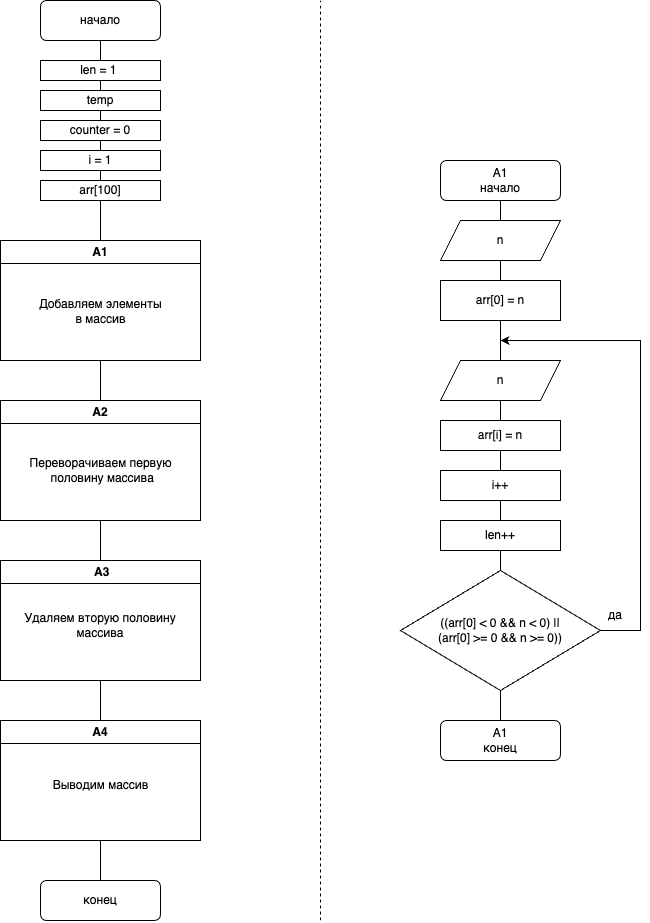

The diagram above was exported from draw.io. Its source (the exported page's mxGraphModel, read from the mxfile embedded in the PNG):
<mxGraphModel dx="1865" dy="1218" grid="1" gridSize="10" guides="1" tooltips="1" connect="1" arrows="0" fold="1" page="1" pageScale="1" pageWidth="850" pageHeight="1100" math="0" shadow="0">
  <root>
    <mxCell id="0" />
    <mxCell id="1" parent="0" />
    <mxCell id="0rxPKMy2m2a6BTAP66Lk-2" value="начало" style="rounded=1;whiteSpace=wrap;html=1;" parent="1" vertex="1">
      <mxGeometry x="320" y="160" width="120" height="40" as="geometry" />
    </mxCell>
    <mxCell id="0rxPKMy2m2a6BTAP66Lk-3" style="edgeStyle=orthogonalEdgeStyle;rounded=0;orthogonalLoop=1;jettySize=auto;html=1;exitX=0.5;exitY=1;exitDx=0;exitDy=0;" parent="1" source="0rxPKMy2m2a6BTAP66Lk-2" target="0rxPKMy2m2a6BTAP66Lk-2" edge="1">
      <mxGeometry relative="1" as="geometry" />
    </mxCell>
    <mxCell id="0rxPKMy2m2a6BTAP66Lk-5" value="&lt;div style=&quot;text-align: justify;&quot;&gt;&lt;span style=&quot;background-color: initial;&quot;&gt;len = 1&amp;nbsp;&lt;/span&gt;&lt;/div&gt;" style="rounded=0;whiteSpace=wrap;html=1;align=center;" parent="1" vertex="1">
      <mxGeometry x="320" y="220" width="120" height="20" as="geometry" />
    </mxCell>
    <mxCell id="0rxPKMy2m2a6BTAP66Lk-7" value="" style="endArrow=none;html=1;rounded=0;entryX=0.5;entryY=1;entryDx=0;entryDy=0;exitX=0.5;exitY=0;exitDx=0;exitDy=0;" parent="1" source="0rxPKMy2m2a6BTAP66Lk-5" target="0rxPKMy2m2a6BTAP66Lk-2" edge="1">
      <mxGeometry width="50" height="50" relative="1" as="geometry">
        <mxPoint x="430" y="500" as="sourcePoint" />
        <mxPoint x="480" y="450" as="targetPoint" />
      </mxGeometry>
    </mxCell>
    <mxCell id="TfTjDUOzxYE1bLRxN_ow-3" value="" style="endArrow=none;html=1;rounded=0;exitX=0.5;exitY=0;exitDx=0;exitDy=0;entryX=0.5;entryY=1;entryDx=0;entryDy=0;" parent="1" source="u7kzpZCkZHv-31dWr046-4" target="0rxPKMy2m2a6BTAP66Lk-5" edge="1">
      <mxGeometry width="50" height="50" relative="1" as="geometry">
        <mxPoint x="380" y="510" as="sourcePoint" />
        <mxPoint x="450" y="400" as="targetPoint" />
      </mxGeometry>
    </mxCell>
    <mxCell id="D_Sa1iqdFzph5-zP9GYd-4" value="A1" style="swimlane;whiteSpace=wrap;html=1;" parent="1" vertex="1">
      <mxGeometry x="280" y="400" width="200" height="120" as="geometry" />
    </mxCell>
    <mxCell id="D_Sa1iqdFzph5-zP9GYd-7" value="Добавляем элементы в массив" style="text;html=1;strokeColor=none;fillColor=none;align=center;verticalAlign=middle;whiteSpace=wrap;rounded=0;" parent="D_Sa1iqdFzph5-zP9GYd-4" vertex="1">
      <mxGeometry x="37.5" y="33" width="125" height="75" as="geometry" />
    </mxCell>
    <mxCell id="D_Sa1iqdFzph5-zP9GYd-9" value="" style="endArrow=none;html=1;rounded=0;exitX=0.5;exitY=1;exitDx=0;exitDy=0;entryX=0.5;entryY=0;entryDx=0;entryDy=0;" parent="1" target="D_Sa1iqdFzph5-zP9GYd-4" edge="1">
      <mxGeometry width="50" height="50" relative="1" as="geometry">
        <mxPoint x="380" y="360" as="sourcePoint" />
        <mxPoint x="530" y="250" as="targetPoint" />
      </mxGeometry>
    </mxCell>
    <mxCell id="BSYHNX5T6yjMFcJV5dBp-2" value="A2" style="swimlane;whiteSpace=wrap;html=1;" parent="1" vertex="1">
      <mxGeometry x="280" y="560" width="200" height="120" as="geometry">
        <mxRectangle x="280" y="560" width="60" height="30" as="alternateBounds" />
      </mxGeometry>
    </mxCell>
    <mxCell id="BSYHNX5T6yjMFcJV5dBp-4" value="Переворачиваем первую&lt;br&gt;&amp;nbsp;половину массива" style="text;html=1;align=center;verticalAlign=middle;resizable=0;points=[];autosize=1;strokeColor=none;fillColor=none;" parent="BSYHNX5T6yjMFcJV5dBp-2" vertex="1">
      <mxGeometry x="15" y="50" width="170" height="40" as="geometry" />
    </mxCell>
    <mxCell id="BSYHNX5T6yjMFcJV5dBp-3" value="" style="endArrow=none;html=1;rounded=0;exitX=0.5;exitY=0;exitDx=0;exitDy=0;entryX=0.5;entryY=1;entryDx=0;entryDy=0;" parent="1" source="BSYHNX5T6yjMFcJV5dBp-2" target="D_Sa1iqdFzph5-zP9GYd-4" edge="1">
      <mxGeometry width="50" height="50" relative="1" as="geometry">
        <mxPoint x="350" y="520" as="sourcePoint" />
        <mxPoint x="400" y="470" as="targetPoint" />
      </mxGeometry>
    </mxCell>
    <mxCell id="Bx8E-_kaJHdJWFfwxtKc-1" value="&amp;nbsp;A3" style="swimlane;whiteSpace=wrap;html=1;" parent="1" vertex="1">
      <mxGeometry x="280" y="720" width="200" height="120" as="geometry" />
    </mxCell>
    <mxCell id="Bx8E-_kaJHdJWFfwxtKc-3" value="&lt;div&gt;Удаляем вторую половину массива&lt;/div&gt;" style="text;html=1;strokeColor=none;fillColor=none;align=center;verticalAlign=middle;whiteSpace=wrap;rounded=0;" parent="Bx8E-_kaJHdJWFfwxtKc-1" vertex="1">
      <mxGeometry x="20" y="30" width="160" height="70" as="geometry" />
    </mxCell>
    <mxCell id="Bx8E-_kaJHdJWFfwxtKc-4" value="" style="endArrow=none;html=1;rounded=0;exitX=0.5;exitY=1;exitDx=0;exitDy=0;entryX=0.5;entryY=0;entryDx=0;entryDy=0;" parent="1" source="BSYHNX5T6yjMFcJV5dBp-2" target="Bx8E-_kaJHdJWFfwxtKc-1" edge="1">
      <mxGeometry width="50" height="50" relative="1" as="geometry">
        <mxPoint x="390" y="650" as="sourcePoint" />
        <mxPoint x="440" y="600" as="targetPoint" />
      </mxGeometry>
    </mxCell>
    <mxCell id="BOANCSIx5M5ZokLnavfK-1" value="" style="endArrow=none;html=1;rounded=0;exitX=0.5;exitY=1;exitDx=0;exitDy=0;" parent="1" source="Bx8E-_kaJHdJWFfwxtKc-1" edge="1">
      <mxGeometry width="50" height="50" relative="1" as="geometry">
        <mxPoint x="450" y="690" as="sourcePoint" />
        <mxPoint x="380" y="900" as="targetPoint" />
      </mxGeometry>
    </mxCell>
    <mxCell id="1joqx1HFVhzegXXdXk_e-1" value="A4" style="swimlane;whiteSpace=wrap;html=1;" parent="1" vertex="1">
      <mxGeometry x="280" y="880" width="200" height="120" as="geometry" />
    </mxCell>
    <mxCell id="1joqx1HFVhzegXXdXk_e-2" value="Выводим массив" style="text;html=1;align=center;verticalAlign=middle;resizable=0;points=[];autosize=1;strokeColor=none;fillColor=none;" parent="1joqx1HFVhzegXXdXk_e-1" vertex="1">
      <mxGeometry x="40" y="50" width="120" height="30" as="geometry" />
    </mxCell>
    <mxCell id="habvM7WuySux-79irwz5-1" value="" style="endArrow=none;html=1;rounded=0;exitX=0.5;exitY=0;exitDx=0;exitDy=0;entryX=0.5;entryY=1;entryDx=0;entryDy=0;" parent="1" source="u7kzpZCkZHv-31dWr046-2" target="u7kzpZCkZHv-31dWr046-3" edge="1">
      <mxGeometry width="50" height="50" relative="1" as="geometry">
        <mxPoint x="380" y="400" as="sourcePoint" />
        <mxPoint x="380" y="260" as="targetPoint" />
      </mxGeometry>
    </mxCell>
    <mxCell id="u7kzpZCkZHv-31dWr046-3" value="counter = 0" style="rounded=0;whiteSpace=wrap;html=1;" parent="1" vertex="1">
      <mxGeometry x="320" y="280" width="120" height="20" as="geometry" />
    </mxCell>
    <mxCell id="habvM7WuySux-79irwz5-2" value="" style="endArrow=none;html=1;rounded=0;exitX=0.5;exitY=0;exitDx=0;exitDy=0;entryX=0.5;entryY=1;entryDx=0;entryDy=0;" parent="1" source="u7kzpZCkZHv-31dWr046-3" target="u7kzpZCkZHv-31dWr046-4" edge="1">
      <mxGeometry width="50" height="50" relative="1" as="geometry">
        <mxPoint x="380" y="320" as="sourcePoint" />
        <mxPoint x="380" y="240" as="targetPoint" />
      </mxGeometry>
    </mxCell>
    <mxCell id="u7kzpZCkZHv-31dWr046-4" value="temp" style="rounded=0;whiteSpace=wrap;html=1;" parent="1" vertex="1">
      <mxGeometry x="320" y="250" width="120" height="20" as="geometry" />
    </mxCell>
    <mxCell id="habvM7WuySux-79irwz5-3" value="" style="endArrow=none;html=1;rounded=0;exitX=0.5;exitY=0;exitDx=0;exitDy=0;entryX=0.5;entryY=1;entryDx=0;entryDy=0;" parent="1" source="D_Sa1iqdFzph5-zP9GYd-4" target="u7kzpZCkZHv-31dWr046-2" edge="1">
      <mxGeometry width="50" height="50" relative="1" as="geometry">
        <mxPoint x="380" y="240" as="sourcePoint" />
        <mxPoint x="380" y="150" as="targetPoint" />
      </mxGeometry>
    </mxCell>
    <mxCell id="u7kzpZCkZHv-31dWr046-2" value="&lt;div style=&quot;text-align: justify;&quot;&gt;i = 1&lt;/div&gt;" style="rounded=0;whiteSpace=wrap;html=1;" parent="1" vertex="1">
      <mxGeometry x="320" y="310" width="120" height="20" as="geometry" />
    </mxCell>
    <mxCell id="uuIU79P7HfZdlq1-2-y1-1" value="конец" style="rounded=1;whiteSpace=wrap;html=1;" parent="1" vertex="1">
      <mxGeometry x="320" y="1040" width="120" height="40" as="geometry" />
    </mxCell>
    <mxCell id="uuIU79P7HfZdlq1-2-y1-2" value="" style="endArrow=none;html=1;rounded=0;exitX=0.5;exitY=0;exitDx=0;exitDy=0;entryX=0.5;entryY=1;entryDx=0;entryDy=0;" parent="1" source="uuIU79P7HfZdlq1-2-y1-1" target="1joqx1HFVhzegXXdXk_e-1" edge="1">
      <mxGeometry width="50" height="50" relative="1" as="geometry">
        <mxPoint x="460" y="740" as="sourcePoint" />
        <mxPoint x="510" y="690" as="targetPoint" />
      </mxGeometry>
    </mxCell>
    <mxCell id="u7kzpZCkZHv-31dWr046-1" value="arr[100]" style="rounded=0;whiteSpace=wrap;html=1;" parent="1" vertex="1">
      <mxGeometry x="320" y="340" width="120" height="20" as="geometry" />
    </mxCell>
    <mxCell id="EUeW5AmrK8nZg9_9Ak3l-1" value="A1&lt;br&gt;начало" style="rounded=1;whiteSpace=wrap;html=1;" vertex="1" parent="1">
      <mxGeometry x="720" y="320" width="120" height="40" as="geometry" />
    </mxCell>
    <mxCell id="EUeW5AmrK8nZg9_9Ak3l-2" value="" style="endArrow=none;html=1;rounded=0;entryX=0.5;entryY=1;entryDx=0;entryDy=0;exitX=0.5;exitY=0;exitDx=0;exitDy=0;" edge="1" parent="1" source="EUeW5AmrK8nZg9_9Ak3l-15" target="EUeW5AmrK8nZg9_9Ak3l-4">
      <mxGeometry width="50" height="50" relative="1" as="geometry">
        <mxPoint x="780" y="580" as="sourcePoint" />
        <mxPoint x="1070" y="740" as="targetPoint" />
        <Array as="points">
          <mxPoint x="780" y="570" />
        </Array>
      </mxGeometry>
    </mxCell>
    <mxCell id="EUeW5AmrK8nZg9_9Ak3l-3" value="" style="endArrow=none;html=1;rounded=0;entryX=0.5;entryY=1;entryDx=0;entryDy=0;exitX=0.5;exitY=0;exitDx=0;exitDy=0;" edge="1" parent="1" source="EUeW5AmrK8nZg9_9Ak3l-20" target="EUeW5AmrK8nZg9_9Ak3l-1">
      <mxGeometry width="50" height="50" relative="1" as="geometry">
        <mxPoint x="780" y="580" as="sourcePoint" />
        <mxPoint x="800" y="740" as="targetPoint" />
      </mxGeometry>
    </mxCell>
    <mxCell id="EUeW5AmrK8nZg9_9Ak3l-4" value="n" style="shape=parallelogram;perimeter=parallelogramPerimeter;whiteSpace=wrap;html=1;fixedSize=1;" vertex="1" parent="1">
      <mxGeometry x="720" y="520" width="120" height="40" as="geometry" />
    </mxCell>
    <mxCell id="EUeW5AmrK8nZg9_9Ak3l-5" style="edgeStyle=orthogonalEdgeStyle;rounded=0;orthogonalLoop=1;jettySize=auto;html=1;exitX=1;exitY=0.5;exitDx=0;exitDy=0;" edge="1" parent="1" source="EUeW5AmrK8nZg9_9Ak3l-6">
      <mxGeometry relative="1" as="geometry">
        <mxPoint x="780" y="500" as="targetPoint" />
        <Array as="points">
          <mxPoint x="920" y="790" />
          <mxPoint x="920" y="500" />
        </Array>
      </mxGeometry>
    </mxCell>
    <mxCell id="EUeW5AmrK8nZg9_9Ak3l-6" value="((arr[0] &amp;lt; 0 &amp;amp;&amp;amp; n &amp;lt; 0) || &lt;br&gt;(arr[0] &amp;gt;= 0 &amp;amp;&amp;amp; n &amp;gt;= 0))" style="rhombus;whiteSpace=wrap;html=1;" vertex="1" parent="1">
      <mxGeometry x="680" y="730" width="200" height="120" as="geometry" />
    </mxCell>
    <mxCell id="EUeW5AmrK8nZg9_9Ak3l-7" value="" style="endArrow=none;html=1;rounded=0;exitX=0.5;exitY=1;exitDx=0;exitDy=0;" edge="1" parent="1" source="EUeW5AmrK8nZg9_9Ak3l-6" target="EUeW5AmrK8nZg9_9Ak3l-9">
      <mxGeometry width="50" height="50" relative="1" as="geometry">
        <mxPoint x="880" y="850" as="sourcePoint" />
        <mxPoint x="780" y="890" as="targetPoint" />
      </mxGeometry>
    </mxCell>
    <mxCell id="EUeW5AmrK8nZg9_9Ak3l-8" value="" style="endArrow=none;html=1;rounded=0;entryX=0.5;entryY=0;entryDx=0;entryDy=0;exitX=0.5;exitY=1;exitDx=0;exitDy=0;" edge="1" parent="1" source="EUeW5AmrK8nZg9_9Ak3l-16" target="EUeW5AmrK8nZg9_9Ak3l-6">
      <mxGeometry width="50" height="50" relative="1" as="geometry">
        <mxPoint x="780" y="710" as="sourcePoint" />
        <mxPoint x="800" y="770" as="targetPoint" />
        <Array as="points">
          <mxPoint x="780" y="720" />
        </Array>
      </mxGeometry>
    </mxCell>
    <mxCell id="EUeW5AmrK8nZg9_9Ak3l-9" value="A1&lt;br&gt;конец" style="rounded=1;whiteSpace=wrap;html=1;" vertex="1" parent="1">
      <mxGeometry x="720" y="880" width="120" height="40" as="geometry" />
    </mxCell>
    <mxCell id="EUeW5AmrK8nZg9_9Ak3l-10" value="да" style="text;html=1;strokeColor=none;fillColor=none;align=center;verticalAlign=middle;whiteSpace=wrap;rounded=0;" vertex="1" parent="1">
      <mxGeometry x="870" y="760" width="50" height="30" as="geometry" />
    </mxCell>
    <mxCell id="EUeW5AmrK8nZg9_9Ak3l-11" value="&lt;div style=&quot;text-align: justify;&quot;&gt;i++&lt;/div&gt;" style="rounded=0;whiteSpace=wrap;html=1;" vertex="1" parent="1">
      <mxGeometry x="720" y="630" width="120" height="30" as="geometry" />
    </mxCell>
    <mxCell id="EUeW5AmrK8nZg9_9Ak3l-12" value="" style="endArrow=none;html=1;rounded=0;entryX=0.5;entryY=1;entryDx=0;entryDy=0;exitX=0.5;exitY=0;exitDx=0;exitDy=0;" edge="1" parent="1">
      <mxGeometry width="50" height="50" relative="1" as="geometry">
        <mxPoint x="780" y="600" as="sourcePoint" />
        <mxPoint x="780" y="610" as="targetPoint" />
      </mxGeometry>
    </mxCell>
    <mxCell id="EUeW5AmrK8nZg9_9Ak3l-13" value="" style="endArrow=none;html=1;rounded=0;exitX=0.5;exitY=0;exitDx=0;exitDy=0;" edge="1" parent="1" source="EUeW5AmrK8nZg9_9Ak3l-16">
      <mxGeometry width="50" height="50" relative="1" as="geometry">
        <mxPoint x="780" y="680" as="sourcePoint" />
        <mxPoint x="780" y="660" as="targetPoint" />
      </mxGeometry>
    </mxCell>
    <mxCell id="EUeW5AmrK8nZg9_9Ak3l-14" value="" style="endArrow=none;html=1;rounded=0;exitX=0.5;exitY=0;exitDx=0;exitDy=0;entryX=0.5;entryY=1;entryDx=0;entryDy=0;" edge="1" parent="1" source="EUeW5AmrK8nZg9_9Ak3l-11" target="EUeW5AmrK8nZg9_9Ak3l-15">
      <mxGeometry width="50" height="50" relative="1" as="geometry">
        <mxPoint x="750" y="590" as="sourcePoint" />
        <mxPoint x="780" y="610" as="targetPoint" />
      </mxGeometry>
    </mxCell>
    <mxCell id="EUeW5AmrK8nZg9_9Ak3l-15" value="&lt;div style=&quot;text-align: justify;&quot;&gt;arr[i] = n&lt;/div&gt;" style="rounded=0;whiteSpace=wrap;html=1;" vertex="1" parent="1">
      <mxGeometry x="720" y="580" width="120" height="30" as="geometry" />
    </mxCell>
    <mxCell id="EUeW5AmrK8nZg9_9Ak3l-16" value="len++" style="rounded=0;whiteSpace=wrap;html=1;" vertex="1" parent="1">
      <mxGeometry x="720" y="680" width="120" height="30" as="geometry" />
    </mxCell>
    <mxCell id="EUeW5AmrK8nZg9_9Ak3l-18" value="" style="endArrow=none;html=1;rounded=0;exitX=0.5;exitY=1;exitDx=0;exitDy=0;entryX=0.5;entryY=0;entryDx=0;entryDy=0;" edge="1" parent="1" source="EUeW5AmrK8nZg9_9Ak3l-20" target="EUeW5AmrK8nZg9_9Ak3l-17">
      <mxGeometry width="50" height="50" relative="1" as="geometry">
        <mxPoint x="800" y="410" as="sourcePoint" />
        <mxPoint x="850" y="360" as="targetPoint" />
      </mxGeometry>
    </mxCell>
    <mxCell id="EUeW5AmrK8nZg9_9Ak3l-19" value="" style="endArrow=none;html=1;rounded=0;entryX=0.5;entryY=1;entryDx=0;entryDy=0;exitX=0.5;exitY=0;exitDx=0;exitDy=0;" edge="1" parent="1" source="EUeW5AmrK8nZg9_9Ak3l-4" target="EUeW5AmrK8nZg9_9Ak3l-20">
      <mxGeometry width="50" height="50" relative="1" as="geometry">
        <mxPoint x="780" y="520" as="sourcePoint" />
        <mxPoint x="780" y="310" as="targetPoint" />
      </mxGeometry>
    </mxCell>
    <mxCell id="EUeW5AmrK8nZg9_9Ak3l-20" value="n" style="shape=parallelogram;perimeter=parallelogramPerimeter;whiteSpace=wrap;html=1;fixedSize=1;" vertex="1" parent="1">
      <mxGeometry x="720" y="380" width="120" height="40" as="geometry" />
    </mxCell>
    <mxCell id="EUeW5AmrK8nZg9_9Ak3l-21" value="" style="endArrow=none;dashed=1;html=1;rounded=0;" edge="1" parent="1">
      <mxGeometry width="50" height="50" relative="1" as="geometry">
        <mxPoint x="600" y="1080" as="sourcePoint" />
        <mxPoint x="600" y="160" as="targetPoint" />
      </mxGeometry>
    </mxCell>
    <mxCell id="EUeW5AmrK8nZg9_9Ak3l-17" value="arr[0] = n" style="rounded=0;whiteSpace=wrap;html=1;" vertex="1" parent="1">
      <mxGeometry x="720" y="440" width="120" height="40" as="geometry" />
    </mxCell>
  </root>
</mxGraphModel>